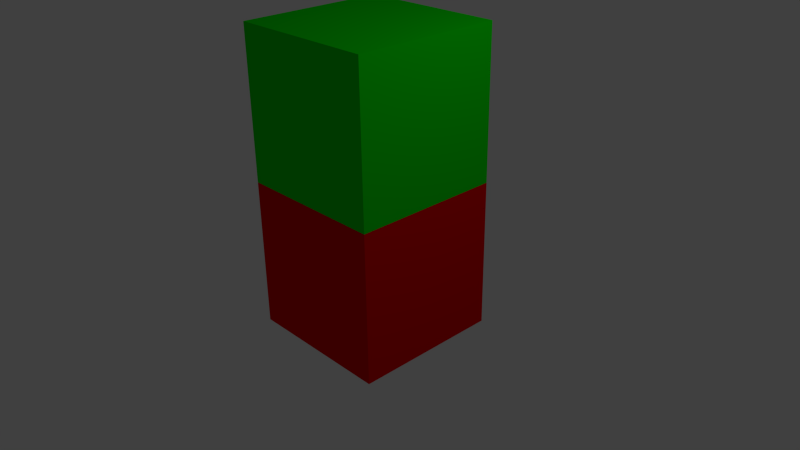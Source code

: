 # Source: test.blend  (saved by Blender 2.76.0; exported with 4.5.12 LTS)
import bpy
from mathutils import Matrix  # noqa: F401  (used for matrix-valued properties, if any)

bpy.ops.wm.read_factory_settings(use_empty=True)
scene = bpy.context.scene
scene.name = 'Scene'

# ---- collections
col_collection_1 = bpy.data.collections.new('Collection 1'); scene.collection.children.link(col_collection_1)

# ---- materials (node trees are filled in below, after node groups)
mat_material_001 = bpy.data.materials.new('Material.001')
mat_material_001.alpha_threshold = 0.0
mat_material_001.use_transparent_shadow = False
mat_material_001.diffuse_color = (0.001677, 0.8, 0.0, 1.0)
mat_material_001.roughness = 0.5
mat_material = bpy.data.materials.new('Material')
mat_material.alpha_threshold = 0.0
mat_material.use_transparent_shadow = False
mat_material.diffuse_color = (0.8, 0.0, 0.00141, 1.0)
mat_material.roughness = 0.5
mat_material.line_color = (0.0, 0.0, 0.0, 1.0)

# ---- material node trees

# ---- world
world_world = bpy.data.worlds.new('World'); scene.world = world_world
world_world.color = (0.05088, 0.05088, 0.05088)
world_world.use_sun_shadow = False
world_world.sun_shadow_jitter_overblur = 0.0
world_world.cycles.sampling_method = 'MANUAL'
world_world.cycles.sample_map_resolution = 256

# ---- cameras
cam_camera = bpy.data.cameras.new('Camera')
cam_camera.clip_end = 100.0
cam_camera.lens = 35.0
cam_camera.sensor_width = 32.0
cam_camera.sensor_height = 18.0
cam_camera.ortho_scale = 7.314
cam_camera.dof.focus_distance = 0.0
cam_camera.dof.aperture_fstop = 128.0

# ---- lights
light_lamp = bpy.data.lights.new('Lamp', 'POINT')
light_lamp.transmission_factor = 0.0
light_lamp.cutoff_distance = 30.0
light_lamp.energy = 100.0
light_lamp.shadow_buffer_clip_start = 1.001
light_lamp.shadow_soft_size = 0.1
light_lamp.shadow_maximum_resolution = 0.006
light_lamp.use_absolute_resolution = True
light_lamp.cycles.use_multiple_importance_sampling = False

# ---- meshes
me_cube_001 = bpy.data.meshes.new('Cube.001')
me_cube_001.from_pydata([(-1.0, -1.0, 1.005), (-1.0, -1.0, 3.005), (-1.0, 1.0, 1.005), (-1.0, 1.0, 3.005), (1.0, -1.0, 1.005), (1.0, -1.0, 3.005), (1.0, 1.0, 1.005), (1.0, 1.0, 3.005)], [], [(1, 3, 2, 0), (3, 7, 6, 2), (7, 5, 4, 6), (5, 1, 0, 4), (0, 2, 6, 4), (5, 7, 3, 1)])
me_cube_001.materials.append(mat_material_001)
me_cube_001.use_remesh_preserve_volume = False
me_cube_001.use_remesh_preserve_attributes = False
me_cube_001.use_mirror_vertex_groups = False
me_cube_001.update()
me_cube = bpy.data.meshes.new('Cube')
me_cube.from_pydata([(1.0, 1.0, -1.0), (1.0, -1.0, -1.0), (-1.0, -1.0, -1.0), (-1.0, 1.0, -1.0), (1.0, 1.0, 1.0), (1.0, -1.0, 1.0), (-1.0, -1.0, 1.0), (-1.0, 1.0, 1.0)], [], [(0, 1, 2, 3), (4, 7, 6, 5), (0, 4, 5, 1), (1, 5, 6, 2), (2, 6, 7, 3), (4, 0, 3, 7)])
me_cube.materials.append(mat_material)
me_cube.use_remesh_preserve_volume = False
me_cube.use_remesh_preserve_attributes = False
me_cube.use_mirror_vertex_groups = False
me_cube.update()

# ---- objects
ob_cube_001 = bpy.data.objects.new('Cube.001', me_cube_001)
ob_cube = bpy.data.objects.new('Cube', me_cube)
ob_lamp = bpy.data.objects.new('Lamp', light_lamp)
ob_camera = bpy.data.objects.new('Camera', cam_camera)

# ---- transforms, parenting, visibility, modifiers, constraints
ob_cube_001.location = (0.0, 0.0, 0.0)
ob_cube_001.lineart.crease_threshold = 0.0
ob_cube.location = (0.0, 0.0, 0.0)
ob_cube.lock_rotations_4d = False
ob_cube.empty_display_type = 'ARROWS'
ob_cube.lineart.crease_threshold = 0.0
ob_lamp.location = (4.076, 1.005, 5.904)
ob_lamp.rotation_euler = (0.6503, 0.05522, 1.866)
ob_lamp.lock_rotations_4d = False
ob_lamp.empty_display_type = 'ARROWS'
ob_lamp.color = (0.0, 0.0, 0.0, 0.0)
ob_lamp.lineart.crease_threshold = 0.0
ob_camera.location = (7.481, -6.508, 5.344)
ob_camera.rotation_euler = (1.109, 0.01082, 0.8149)
ob_camera.lock_rotations_4d = False
ob_camera.empty_display_type = 'ARROWS'
ob_camera.color = (0.0, 0.0, 0.0, 0.0)
ob_camera.display_type = 'WIRE'
ob_camera.lineart.crease_threshold = 0.0

# ---- collection membership
col_collection_1.objects.link(ob_cube_001)
col_collection_1.objects.link(ob_cube)
col_collection_1.objects.link(ob_lamp)
col_collection_1.objects.link(ob_camera)

# ---- scene / render settings (as saved in the file)
scene.camera = ob_camera
scene.frame_start = 1; scene.frame_end = 250; scene.frame_set(1)
scene.render.engine = 'BLENDER_EEVEE_NEXT'
scene.render.resolution_percentage = 50
scene.render.dither_intensity = 0.0
scene.cycles.use_denoising = False
scene.cycles.samples = 10
scene.cycles.sampling_pattern = 'TABULATED_SOBOL'
scene.cycles.light_sampling_threshold = 0.0
scene.cycles.use_adaptive_sampling = False
scene.cycles.use_light_tree = False
scene.cycles.blur_glossy = 0.0
scene.cycles.pixel_filter_type = 'GAUSSIAN'
scene.cycles.sample_clamp_indirect = 0.0
scene.view_settings.view_transform = 'Standard'
bpy.context.view_layer.update()
